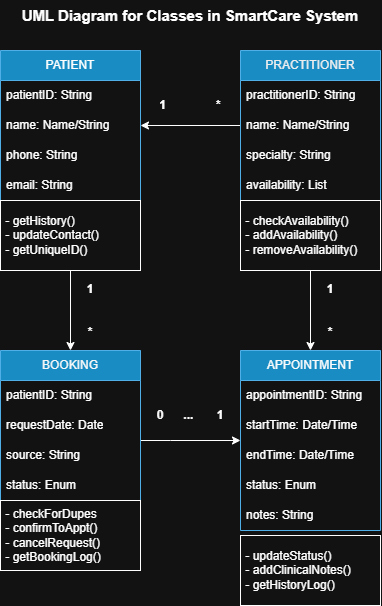

The diagram above was exported from draw.io. Its source (the exported page's mxGraphModel, read from the mxfile embedded in the PNG):
<mxGraphModel dx="988" dy="695" grid="1" gridSize="10" guides="1" tooltips="1" connect="1" arrows="1" fold="1" page="1" pageScale="1" pageWidth="827" pageHeight="1169" math="0" shadow="0">
  <root>
    <mxCell id="0" />
    <mxCell id="1" parent="0" />
    <mxCell id="VO707jyFhtylpwxDKgXF-2" parent="1" style="swimlane;fontStyle=0;childLayout=stackLayout;horizontal=1;startSize=30;horizontalStack=0;resizeParent=1;resizeParentMax=0;resizeLast=0;collapsible=1;marginBottom=0;whiteSpace=wrap;html=1;fillColor=#1ba1e2;fontColor=light-dark(#FFFFFF,#FFFFFF);strokeColor=#006EAF;" value="PATIENT" vertex="1">
      <mxGeometry height="150" width="140" x="190" y="100" as="geometry" />
    </mxCell>
    <mxCell id="VO707jyFhtylpwxDKgXF-3" parent="VO707jyFhtylpwxDKgXF-2" style="text;strokeColor=none;fillColor=none;align=left;verticalAlign=middle;spacingLeft=4;spacingRight=4;overflow=hidden;points=[[0,0.5],[1,0.5]];portConstraint=eastwest;rotatable=0;whiteSpace=wrap;html=1;" value="patientID: String" vertex="1">
      <mxGeometry height="30" width="140" y="30" as="geometry" />
    </mxCell>
    <mxCell id="VO707jyFhtylpwxDKgXF-4" parent="VO707jyFhtylpwxDKgXF-2" style="text;strokeColor=none;fillColor=none;align=left;verticalAlign=middle;spacingLeft=4;spacingRight=4;overflow=hidden;points=[[0,0.5],[1,0.5]];portConstraint=eastwest;rotatable=0;whiteSpace=wrap;html=1;" value="name: Name/String" vertex="1">
      <mxGeometry height="30" width="140" y="60" as="geometry" />
    </mxCell>
    <mxCell id="VO707jyFhtylpwxDKgXF-5" parent="VO707jyFhtylpwxDKgXF-2" style="text;strokeColor=none;fillColor=none;align=left;verticalAlign=middle;spacingLeft=4;spacingRight=4;overflow=hidden;points=[[0,0.5],[1,0.5]];portConstraint=eastwest;rotatable=0;whiteSpace=wrap;html=1;" value="phone: String" vertex="1">
      <mxGeometry height="30" width="140" y="90" as="geometry" />
    </mxCell>
    <mxCell id="VO707jyFhtylpwxDKgXF-22" parent="VO707jyFhtylpwxDKgXF-2" style="text;strokeColor=none;fillColor=none;align=left;verticalAlign=middle;spacingLeft=4;spacingRight=4;overflow=hidden;points=[[0,0.5],[1,0.5]];portConstraint=eastwest;rotatable=0;whiteSpace=wrap;html=1;" value="email: String" vertex="1">
      <mxGeometry height="30" width="140" y="120" as="geometry" />
    </mxCell>
    <mxCell id="VO707jyFhtylpwxDKgXF-52" edge="1" parent="1" source="VO707jyFhtylpwxDKgXF-31" style="edgeStyle=orthogonalEdgeStyle;rounded=0;orthogonalLoop=1;jettySize=auto;html=1;entryX=1;entryY=0.5;entryDx=0;entryDy=0;" target="VO707jyFhtylpwxDKgXF-2" value="">
      <mxGeometry relative="1" as="geometry" />
    </mxCell>
    <mxCell id="VO707jyFhtylpwxDKgXF-31" parent="1" style="swimlane;fontStyle=0;childLayout=stackLayout;horizontal=1;startSize=30;horizontalStack=0;resizeParent=1;resizeParentMax=0;resizeLast=0;collapsible=1;marginBottom=0;whiteSpace=wrap;html=1;fillColor=#1ba1e2;fontColor=light-dark(#FFFFFF,#EEEEEE);strokeColor=#006EAF;" value="PRACTITIONER" vertex="1">
      <mxGeometry height="150" width="140" x="430" y="100" as="geometry" />
    </mxCell>
    <mxCell id="VO707jyFhtylpwxDKgXF-32" parent="VO707jyFhtylpwxDKgXF-31" style="text;strokeColor=none;fillColor=none;align=left;verticalAlign=middle;spacingLeft=4;spacingRight=4;overflow=hidden;points=[[0,0.5],[1,0.5]];portConstraint=eastwest;rotatable=0;whiteSpace=wrap;html=1;" value="practitionerID: String" vertex="1">
      <mxGeometry height="30" width="140" y="30" as="geometry" />
    </mxCell>
    <mxCell id="VO707jyFhtylpwxDKgXF-33" parent="VO707jyFhtylpwxDKgXF-31" style="text;strokeColor=none;fillColor=none;align=left;verticalAlign=middle;spacingLeft=4;spacingRight=4;overflow=hidden;points=[[0,0.5],[1,0.5]];portConstraint=eastwest;rotatable=0;whiteSpace=wrap;html=1;" value="name: Name/String" vertex="1">
      <mxGeometry height="30" width="140" y="60" as="geometry" />
    </mxCell>
    <mxCell id="VO707jyFhtylpwxDKgXF-34" parent="VO707jyFhtylpwxDKgXF-31" style="text;strokeColor=none;fillColor=none;align=left;verticalAlign=middle;spacingLeft=4;spacingRight=4;overflow=hidden;points=[[0,0.5],[1,0.5]];portConstraint=eastwest;rotatable=0;whiteSpace=wrap;html=1;" value="specialty: String" vertex="1">
      <mxGeometry height="30" width="140" y="90" as="geometry" />
    </mxCell>
    <mxCell id="VO707jyFhtylpwxDKgXF-35" parent="VO707jyFhtylpwxDKgXF-31" style="text;strokeColor=none;fillColor=none;align=left;verticalAlign=middle;spacingLeft=4;spacingRight=4;overflow=hidden;points=[[0,0.5],[1,0.5]];portConstraint=eastwest;rotatable=0;whiteSpace=wrap;html=1;" value="availability: List" vertex="1">
      <mxGeometry height="30" width="140" y="120" as="geometry" />
    </mxCell>
    <mxCell id="VO707jyFhtylpwxDKgXF-59" edge="1" parent="1" source="VO707jyFhtylpwxDKgXF-36" style="edgeStyle=orthogonalEdgeStyle;rounded=0;orthogonalLoop=1;jettySize=auto;html=1;" target="VO707jyFhtylpwxDKgXF-44" value="">
      <mxGeometry relative="1" as="geometry">
        <Array as="points">
          <mxPoint x="360" y="490" />
          <mxPoint x="360" y="490" />
        </Array>
      </mxGeometry>
    </mxCell>
    <mxCell id="VO707jyFhtylpwxDKgXF-36" parent="1" style="swimlane;fontStyle=0;childLayout=stackLayout;horizontal=1;startSize=30;horizontalStack=0;resizeParent=1;resizeParentMax=0;resizeLast=0;collapsible=1;marginBottom=0;whiteSpace=wrap;html=1;fillColor=#1ba1e2;fontColor=light-dark(#FFFFFF,#F8F8F8);strokeColor=#006EAF;" value="BOOKING" vertex="1">
      <mxGeometry height="150" width="140" x="190" y="400" as="geometry" />
    </mxCell>
    <mxCell id="VO707jyFhtylpwxDKgXF-37" parent="VO707jyFhtylpwxDKgXF-36" style="text;strokeColor=none;fillColor=none;align=left;verticalAlign=middle;spacingLeft=4;spacingRight=4;overflow=hidden;points=[[0,0.5],[1,0.5]];portConstraint=eastwest;rotatable=0;whiteSpace=wrap;html=1;" value="patientID: String" vertex="1">
      <mxGeometry height="30" width="140" y="30" as="geometry" />
    </mxCell>
    <mxCell id="VO707jyFhtylpwxDKgXF-38" parent="VO707jyFhtylpwxDKgXF-36" style="text;strokeColor=none;fillColor=none;align=left;verticalAlign=middle;spacingLeft=4;spacingRight=4;overflow=hidden;points=[[0,0.5],[1,0.5]];portConstraint=eastwest;rotatable=0;whiteSpace=wrap;html=1;" value="requestDate: Date" vertex="1">
      <mxGeometry height="30" width="140" y="60" as="geometry" />
    </mxCell>
    <mxCell id="VO707jyFhtylpwxDKgXF-39" parent="VO707jyFhtylpwxDKgXF-36" style="text;strokeColor=none;fillColor=none;align=left;verticalAlign=middle;spacingLeft=4;spacingRight=4;overflow=hidden;points=[[0,0.5],[1,0.5]];portConstraint=eastwest;rotatable=0;whiteSpace=wrap;html=1;" value="source: String" vertex="1">
      <mxGeometry height="30" width="140" y="90" as="geometry" />
    </mxCell>
    <mxCell id="VO707jyFhtylpwxDKgXF-40" parent="VO707jyFhtylpwxDKgXF-36" style="text;strokeColor=none;fillColor=none;align=left;verticalAlign=middle;spacingLeft=4;spacingRight=4;overflow=hidden;points=[[0,0.5],[1,0.5]];portConstraint=eastwest;rotatable=0;whiteSpace=wrap;html=1;" value="status: Enum" vertex="1">
      <mxGeometry height="30" width="140" y="120" as="geometry" />
    </mxCell>
    <mxCell id="VO707jyFhtylpwxDKgXF-41" parent="1" style="swimlane;fontStyle=0;childLayout=stackLayout;horizontal=1;startSize=30;horizontalStack=0;resizeParent=1;resizeParentMax=0;resizeLast=0;collapsible=1;marginBottom=0;whiteSpace=wrap;html=1;fillColor=#1ba1e2;fontColor=light-dark(#FFFFFF,#FCFCFC);strokeColor=#006EAF;" value="APPOINTMENT" vertex="1">
      <mxGeometry height="180" width="140" x="430" y="400" as="geometry" />
    </mxCell>
    <mxCell id="VO707jyFhtylpwxDKgXF-42" parent="VO707jyFhtylpwxDKgXF-41" style="text;strokeColor=none;fillColor=none;align=left;verticalAlign=middle;spacingLeft=4;spacingRight=4;overflow=hidden;points=[[0,0.5],[1,0.5]];portConstraint=eastwest;rotatable=0;whiteSpace=wrap;html=1;" value="appointmentID: String" vertex="1">
      <mxGeometry height="30" width="140" y="30" as="geometry" />
    </mxCell>
    <mxCell id="VO707jyFhtylpwxDKgXF-43" parent="VO707jyFhtylpwxDKgXF-41" style="text;strokeColor=none;fillColor=none;align=left;verticalAlign=middle;spacingLeft=4;spacingRight=4;overflow=hidden;points=[[0,0.5],[1,0.5]];portConstraint=eastwest;rotatable=0;whiteSpace=wrap;html=1;" value="startTime: Date/Time" vertex="1">
      <mxGeometry height="30" width="140" y="60" as="geometry" />
    </mxCell>
    <mxCell id="VO707jyFhtylpwxDKgXF-44" parent="VO707jyFhtylpwxDKgXF-41" style="text;strokeColor=none;fillColor=none;align=left;verticalAlign=middle;spacingLeft=4;spacingRight=4;overflow=hidden;points=[[0,0.5],[1,0.5]];portConstraint=eastwest;rotatable=0;whiteSpace=wrap;html=1;" value="endTime: Date/Time" vertex="1">
      <mxGeometry height="30" width="140" y="90" as="geometry" />
    </mxCell>
    <mxCell id="VO707jyFhtylpwxDKgXF-45" parent="VO707jyFhtylpwxDKgXF-41" style="text;strokeColor=none;fillColor=none;align=left;verticalAlign=middle;spacingLeft=4;spacingRight=4;overflow=hidden;points=[[0,0.5],[1,0.5]];portConstraint=eastwest;rotatable=0;whiteSpace=wrap;html=1;" value="status: Enum" vertex="1">
      <mxGeometry height="30" width="140" y="120" as="geometry" />
    </mxCell>
    <mxCell id="VO707jyFhtylpwxDKgXF-46" parent="VO707jyFhtylpwxDKgXF-41" style="text;strokeColor=none;fillColor=none;align=left;verticalAlign=middle;spacingLeft=4;spacingRight=4;overflow=hidden;points=[[0,0.5],[1,0.5]];portConstraint=eastwest;rotatable=0;whiteSpace=wrap;html=1;" value="notes: String" vertex="1">
      <mxGeometry height="30" width="140" y="150" as="geometry" />
    </mxCell>
    <mxCell id="VO707jyFhtylpwxDKgXF-57" edge="1" parent="1" source="VO707jyFhtylpwxDKgXF-48" style="edgeStyle=orthogonalEdgeStyle;rounded=0;orthogonalLoop=1;jettySize=auto;html=1;entryX=0.5;entryY=0;entryDx=0;entryDy=0;" target="VO707jyFhtylpwxDKgXF-36" value="">
      <mxGeometry relative="1" as="geometry">
        <Array as="points" />
      </mxGeometry>
    </mxCell>
    <mxCell id="VO707jyFhtylpwxDKgXF-48" parent="1" style="rounded=0;whiteSpace=wrap;html=1;align=left;" value="&amp;nbsp;- getHistory()&lt;div&gt;&amp;nbsp;- updateContact()&lt;/div&gt;&lt;div&gt;&amp;nbsp;- getUniqueID()&lt;/div&gt;" vertex="1">
      <mxGeometry height="70" width="140" x="190" y="250" as="geometry" />
    </mxCell>
    <mxCell id="VO707jyFhtylpwxDKgXF-58" edge="1" parent="1" source="VO707jyFhtylpwxDKgXF-49" style="edgeStyle=orthogonalEdgeStyle;rounded=0;orthogonalLoop=1;jettySize=auto;html=1;entryX=0.5;entryY=0;entryDx=0;entryDy=0;" target="VO707jyFhtylpwxDKgXF-41" value="">
      <mxGeometry relative="1" as="geometry">
        <Array as="points" />
      </mxGeometry>
    </mxCell>
    <mxCell id="VO707jyFhtylpwxDKgXF-49" parent="1" style="rounded=0;whiteSpace=wrap;html=1;align=left;" value="&amp;nbsp;- checkAvailability()&lt;div&gt;&amp;nbsp;- addAvailability()&lt;/div&gt;&lt;div&gt;&amp;nbsp;- removeAvailability()&lt;/div&gt;" vertex="1">
      <mxGeometry height="70" width="140" x="430" y="250" as="geometry" />
    </mxCell>
    <mxCell id="VO707jyFhtylpwxDKgXF-50" parent="1" style="rounded=0;whiteSpace=wrap;html=1;align=left;" value="&amp;nbsp;- checkForDupes&lt;div&gt;&amp;nbsp;- confirmToAppt()&lt;/div&gt;&lt;div&gt;&amp;nbsp;- cancelRequest()&lt;/div&gt;&lt;div&gt;&amp;nbsp;- getBookingLog()&lt;/div&gt;" vertex="1">
      <mxGeometry height="70" width="140" x="190" y="550" as="geometry" />
    </mxCell>
    <mxCell id="VO707jyFhtylpwxDKgXF-51" parent="1" style="rounded=0;whiteSpace=wrap;html=1;align=left;" value="&amp;nbsp;- updateStatus()&lt;div&gt;&amp;nbsp;- addClinicalNotes()&lt;/div&gt;&lt;div&gt;&amp;nbsp;- getHistoryLog()&lt;/div&gt;" vertex="1">
      <mxGeometry height="70" width="140" x="430" y="585" as="geometry" />
    </mxCell>
    <mxCell id="VO707jyFhtylpwxDKgXF-60" parent="1" style="text;html=1;whiteSpace=wrap;strokeColor=none;fillColor=none;align=center;verticalAlign=middle;rounded=0;" value="&lt;b&gt;1&amp;nbsp; &amp;nbsp; &amp;nbsp; &amp;nbsp; &amp;nbsp; &amp;nbsp; &amp;nbsp; &amp;nbsp;*&lt;/b&gt;" vertex="1">
      <mxGeometry height="30" width="100" x="330" y="140" as="geometry" />
    </mxCell>
    <mxCell id="VO707jyFhtylpwxDKgXF-61" parent="1" style="text;html=1;whiteSpace=wrap;strokeColor=none;fillColor=none;align=center;verticalAlign=middle;rounded=0;" value="&lt;b&gt;0&amp;nbsp; &amp;nbsp; &amp;nbsp; ...&amp;nbsp; &amp;nbsp; &amp;nbsp; &amp;nbsp;1&lt;/b&gt;" vertex="1">
      <mxGeometry height="30" width="100" x="330" y="450" as="geometry" />
    </mxCell>
    <mxCell id="VO707jyFhtylpwxDKgXF-62" parent="1" style="text;html=1;whiteSpace=wrap;strokeColor=none;fillColor=none;align=center;verticalAlign=middle;rounded=0;" value="&lt;b&gt;1&lt;/b&gt;&lt;div&gt;&lt;b&gt;&amp;nbsp;&lt;/b&gt;&lt;div&gt;&lt;b&gt;&lt;br&gt;&lt;/b&gt;&lt;/div&gt;&lt;div&gt;&lt;b&gt;*&lt;/b&gt;&lt;/div&gt;&lt;/div&gt;" vertex="1">
      <mxGeometry height="50" width="100" x="230" y="335" as="geometry" />
    </mxCell>
    <mxCell id="VO707jyFhtylpwxDKgXF-63" parent="1" style="text;html=1;whiteSpace=wrap;strokeColor=none;fillColor=none;align=center;verticalAlign=middle;rounded=0;" value="&lt;b&gt;1&lt;/b&gt;&lt;div&gt;&lt;b&gt;&amp;nbsp;&lt;/b&gt;&lt;div&gt;&lt;b&gt;&lt;br&gt;&lt;/b&gt;&lt;/div&gt;&lt;div&gt;&lt;b&gt;*&lt;/b&gt;&lt;/div&gt;&lt;/div&gt;" vertex="1">
      <mxGeometry height="50" width="100" x="470" y="335" as="geometry" />
    </mxCell>
    <mxCell id="VO707jyFhtylpwxDKgXF-64" parent="1" style="text;html=1;whiteSpace=wrap;strokeColor=none;fillColor=none;align=center;verticalAlign=middle;rounded=0;" value="&lt;font style=&quot;font-size: 15px;&quot;&gt;&lt;b&gt;UML Diagram for Classes in SmartCare System&lt;/b&gt;&lt;/font&gt;" vertex="1">
      <mxGeometry height="30" width="340" x="210" y="50" as="geometry" />
    </mxCell>
  </root>
</mxGraphModel>